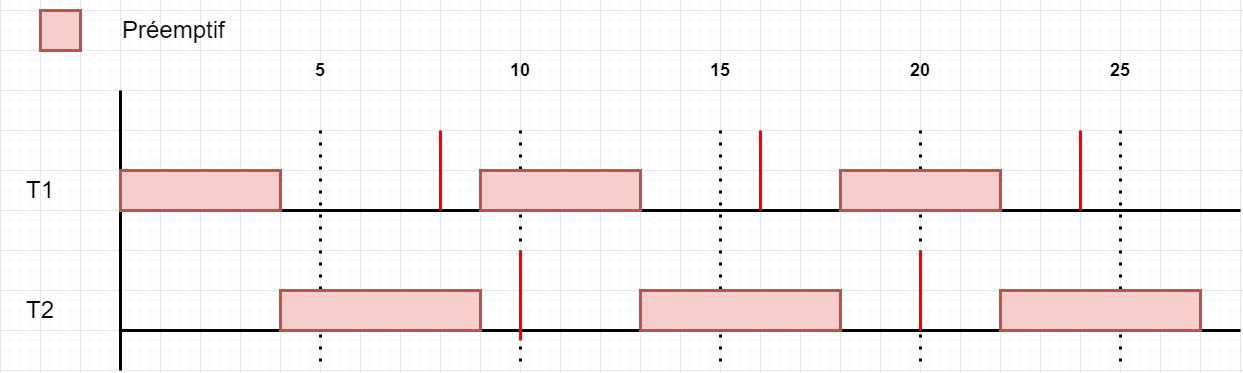

The diagram above was exported from draw.io. Its source (the exported page's mxGraphModel, read from the mxfile embedded in the PNG):
<mxGraphModel dx="1387" dy="1925" grid="1" gridSize="10" guides="1" tooltips="1" connect="1" arrows="1" fold="1" page="1" pageScale="1" pageWidth="827" pageHeight="1169" math="0" shadow="0">
  <root>
    <mxCell id="0" />
    <mxCell id="1" parent="0" />
    <mxCell id="LuNsxc3oaBXklBoJOOSx-1" value="" style="endArrow=none;dashed=1;html=1;dashPattern=1 3;strokeWidth=3;rounded=0;" parent="1" edge="1">
      <mxGeometry width="50" height="50" relative="1" as="geometry">
        <mxPoint x="320" y="120" as="sourcePoint" />
        <mxPoint x="320" y="360" as="targetPoint" />
      </mxGeometry>
    </mxCell>
    <mxCell id="LuNsxc3oaBXklBoJOOSx-2" value="&lt;h1&gt;&lt;span style=&quot;font-weight: normal;&quot;&gt;T1&lt;/span&gt;&lt;/h1&gt;" style="text;html=1;strokeColor=none;fillColor=none;align=center;verticalAlign=middle;whiteSpace=wrap;rounded=0;" parent="1" vertex="1">
      <mxGeometry y="160" width="80" height="40" as="geometry" />
    </mxCell>
    <mxCell id="LuNsxc3oaBXklBoJOOSx-3" value="&lt;h1&gt;&lt;span style=&quot;font-weight: normal;&quot;&gt;T2&lt;/span&gt;&lt;/h1&gt;" style="text;html=1;strokeColor=none;fillColor=none;align=center;verticalAlign=middle;whiteSpace=wrap;rounded=0;" parent="1" vertex="1">
      <mxGeometry y="280" width="80" height="40" as="geometry" />
    </mxCell>
    <mxCell id="LuNsxc3oaBXklBoJOOSx-5" value="" style="endArrow=none;html=1;rounded=0;strokeWidth=3;" parent="1" edge="1">
      <mxGeometry width="50" height="50" relative="1" as="geometry">
        <mxPoint x="120" y="360" as="sourcePoint" />
        <mxPoint x="120" y="80" as="targetPoint" />
      </mxGeometry>
    </mxCell>
    <mxCell id="LuNsxc3oaBXklBoJOOSx-6" value="" style="endArrow=none;dashed=1;html=1;dashPattern=1 3;strokeWidth=3;rounded=0;" parent="1" edge="1">
      <mxGeometry width="50" height="50" relative="1" as="geometry">
        <mxPoint x="520" y="120" as="sourcePoint" />
        <mxPoint x="520" y="360" as="targetPoint" />
      </mxGeometry>
    </mxCell>
    <mxCell id="LuNsxc3oaBXklBoJOOSx-7" value="" style="endArrow=none;dashed=1;html=1;dashPattern=1 3;strokeWidth=3;rounded=0;" parent="1" edge="1">
      <mxGeometry width="50" height="50" relative="1" as="geometry">
        <mxPoint x="720" y="120" as="sourcePoint" />
        <mxPoint x="720" y="360" as="targetPoint" />
      </mxGeometry>
    </mxCell>
    <mxCell id="LuNsxc3oaBXklBoJOOSx-8" value="" style="endArrow=none;dashed=1;html=1;dashPattern=1 3;strokeWidth=3;rounded=0;" parent="1" edge="1">
      <mxGeometry width="50" height="50" relative="1" as="geometry">
        <mxPoint x="920" y="120" as="sourcePoint" />
        <mxPoint x="920" y="360" as="targetPoint" />
      </mxGeometry>
    </mxCell>
    <mxCell id="LuNsxc3oaBXklBoJOOSx-9" value="&lt;h2&gt;5&lt;/h2&gt;" style="text;html=1;strokeColor=none;fillColor=none;align=center;verticalAlign=middle;whiteSpace=wrap;rounded=0;" parent="1" vertex="1">
      <mxGeometry x="280" y="40" width="80" height="40" as="geometry" />
    </mxCell>
    <mxCell id="LuNsxc3oaBXklBoJOOSx-10" value="&lt;h2&gt;10&lt;/h2&gt;" style="text;html=1;strokeColor=none;fillColor=none;align=center;verticalAlign=middle;whiteSpace=wrap;rounded=0;" parent="1" vertex="1">
      <mxGeometry x="480" y="40" width="80" height="40" as="geometry" />
    </mxCell>
    <mxCell id="LuNsxc3oaBXklBoJOOSx-11" value="&lt;h2&gt;15&lt;/h2&gt;" style="text;html=1;strokeColor=none;fillColor=none;align=center;verticalAlign=middle;whiteSpace=wrap;rounded=0;" parent="1" vertex="1">
      <mxGeometry x="680" y="40" width="80" height="40" as="geometry" />
    </mxCell>
    <mxCell id="LuNsxc3oaBXklBoJOOSx-12" value="&lt;h2&gt;20&lt;/h2&gt;" style="text;html=1;strokeColor=none;fillColor=none;align=center;verticalAlign=middle;whiteSpace=wrap;rounded=0;" parent="1" vertex="1">
      <mxGeometry x="880" y="40" width="80" height="40" as="geometry" />
    </mxCell>
    <mxCell id="LuNsxc3oaBXklBoJOOSx-13" value="" style="endArrow=none;dashed=1;html=1;dashPattern=1 3;strokeWidth=3;rounded=0;" parent="1" edge="1">
      <mxGeometry width="50" height="50" relative="1" as="geometry">
        <mxPoint x="1120" y="120" as="sourcePoint" />
        <mxPoint x="1120" y="360" as="targetPoint" />
      </mxGeometry>
    </mxCell>
    <mxCell id="LuNsxc3oaBXklBoJOOSx-14" value="&lt;h2&gt;25&lt;/h2&gt;" style="text;html=1;strokeColor=none;fillColor=none;align=center;verticalAlign=middle;whiteSpace=wrap;rounded=0;" parent="1" vertex="1">
      <mxGeometry x="1080" y="40" width="80" height="40" as="geometry" />
    </mxCell>
    <mxCell id="LuNsxc3oaBXklBoJOOSx-17" value="" style="endArrow=none;html=1;rounded=0;strokeWidth=3;" parent="1" edge="1">
      <mxGeometry width="50" height="50" relative="1" as="geometry">
        <mxPoint x="120" y="200" as="sourcePoint" />
        <mxPoint x="1240" y="200" as="targetPoint" />
      </mxGeometry>
    </mxCell>
    <mxCell id="LuNsxc3oaBXklBoJOOSx-18" value="" style="endArrow=none;html=1;rounded=0;strokeWidth=3;" parent="1" edge="1">
      <mxGeometry width="50" height="50" relative="1" as="geometry">
        <mxPoint x="120" y="320" as="sourcePoint" />
        <mxPoint x="1240" y="320" as="targetPoint" />
      </mxGeometry>
    </mxCell>
    <mxCell id="LuNsxc3oaBXklBoJOOSx-22" value="" style="endArrow=none;html=1;rounded=0;strokeWidth=3;fillColor=#f8cecc;strokeColor=#FF0000;" parent="1" edge="1">
      <mxGeometry width="50" height="50" relative="1" as="geometry">
        <mxPoint x="760" y="200" as="sourcePoint" />
        <mxPoint x="760" y="120" as="targetPoint" />
      </mxGeometry>
    </mxCell>
    <mxCell id="LuNsxc3oaBXklBoJOOSx-23" value="" style="endArrow=none;html=1;rounded=0;strokeWidth=3;fillColor=#f8cecc;strokeColor=#FF0000;" parent="1" edge="1">
      <mxGeometry width="50" height="50" relative="1" as="geometry">
        <mxPoint x="1080" y="200" as="sourcePoint" />
        <mxPoint x="1080" y="120" as="targetPoint" />
      </mxGeometry>
    </mxCell>
    <mxCell id="LuNsxc3oaBXklBoJOOSx-24" value="" style="endArrow=none;html=1;rounded=0;strokeWidth=3;fillColor=#f8cecc;strokeColor=#FF0000;" parent="1" edge="1">
      <mxGeometry width="50" height="50" relative="1" as="geometry">
        <mxPoint x="520" y="330" as="sourcePoint" />
        <mxPoint x="520" y="240" as="targetPoint" />
      </mxGeometry>
    </mxCell>
    <mxCell id="LuNsxc3oaBXklBoJOOSx-30" value="" style="rounded=0;whiteSpace=wrap;html=1;strokeWidth=3;fillColor=#f8cecc;strokeColor=#b85450;" parent="1" vertex="1">
      <mxGeometry x="280" y="280" width="200" height="40" as="geometry" />
    </mxCell>
    <mxCell id="LuNsxc3oaBXklBoJOOSx-31" value="" style="rounded=0;whiteSpace=wrap;html=1;strokeWidth=3;fillColor=#f8cecc;strokeColor=#b85450;" parent="1" vertex="1">
      <mxGeometry x="120" y="160" width="160" height="40" as="geometry" />
    </mxCell>
    <mxCell id="LuNsxc3oaBXklBoJOOSx-33" value="" style="endArrow=none;html=1;rounded=0;strokeWidth=3;fillColor=#f8cecc;strokeColor=#FF0000;" parent="1" edge="1">
      <mxGeometry width="50" height="50" relative="1" as="geometry">
        <mxPoint x="440" y="200" as="sourcePoint" />
        <mxPoint x="440" y="120" as="targetPoint" />
      </mxGeometry>
    </mxCell>
    <mxCell id="LuNsxc3oaBXklBoJOOSx-34" value="" style="endArrow=none;html=1;rounded=0;strokeWidth=3;fillColor=#f8cecc;strokeColor=#FF0000;" parent="1" edge="1">
      <mxGeometry width="50" height="50" relative="1" as="geometry">
        <mxPoint x="920" y="320" as="sourcePoint" />
        <mxPoint x="920" y="240" as="targetPoint" />
      </mxGeometry>
    </mxCell>
    <mxCell id="MZlsGnwxGxOFDZHjUqZF-1" value="" style="rounded=0;whiteSpace=wrap;html=1;strokeWidth=3;fillColor=#f8cecc;strokeColor=#b85450;" parent="1" vertex="1">
      <mxGeometry x="480" y="160" width="160" height="40" as="geometry" />
    </mxCell>
    <mxCell id="MZlsGnwxGxOFDZHjUqZF-7" value="" style="rounded=0;whiteSpace=wrap;html=1;strokeWidth=3;fillColor=#f8cecc;strokeColor=#b85450;" parent="1" vertex="1">
      <mxGeometry x="840" y="160" width="160" height="40" as="geometry" />
    </mxCell>
    <mxCell id="MZlsGnwxGxOFDZHjUqZF-9" value="" style="rounded=0;whiteSpace=wrap;html=1;strokeWidth=3;fillColor=#f8cecc;strokeColor=#b85450;" parent="1" vertex="1">
      <mxGeometry x="640" y="280" width="200" height="40" as="geometry" />
    </mxCell>
    <mxCell id="MZlsGnwxGxOFDZHjUqZF-13" value="" style="rounded=0;whiteSpace=wrap;html=1;strokeWidth=3;fillColor=#f8cecc;strokeColor=#b85450;" parent="1" vertex="1">
      <mxGeometry x="1000" y="280" width="200" height="40" as="geometry" />
    </mxCell>
    <mxCell id="k07O6Xb61MQTcaPX0YcR-1" value="" style="rounded=0;whiteSpace=wrap;html=1;strokeWidth=3;fillColor=#f8cecc;strokeColor=#b85450;" vertex="1" parent="1">
      <mxGeometry x="40" width="40" height="40" as="geometry" />
    </mxCell>
    <mxCell id="k07O6Xb61MQTcaPX0YcR-2" value="&lt;h1&gt;&lt;span style=&quot;font-weight: normal;&quot;&gt;Préemptif&lt;/span&gt;&lt;/h1&gt;" style="text;html=1;strokeColor=none;fillColor=none;align=left;verticalAlign=middle;whiteSpace=wrap;rounded=0;" vertex="1" parent="1">
      <mxGeometry x="120" width="160" height="40" as="geometry" />
    </mxCell>
  </root>
</mxGraphModel>